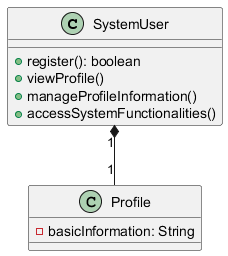

The diagram above was rendered by PlantUML. Its source (embedded in the PNG):
@startuml
class SystemUser {
  + register(): boolean
  + viewProfile()
  + manageProfileInformation()
  + accessSystemFunctionalities()
}

class Profile {
  - basicInformation: String
}

SystemUser "1" *-- "1" Profile
@enduml